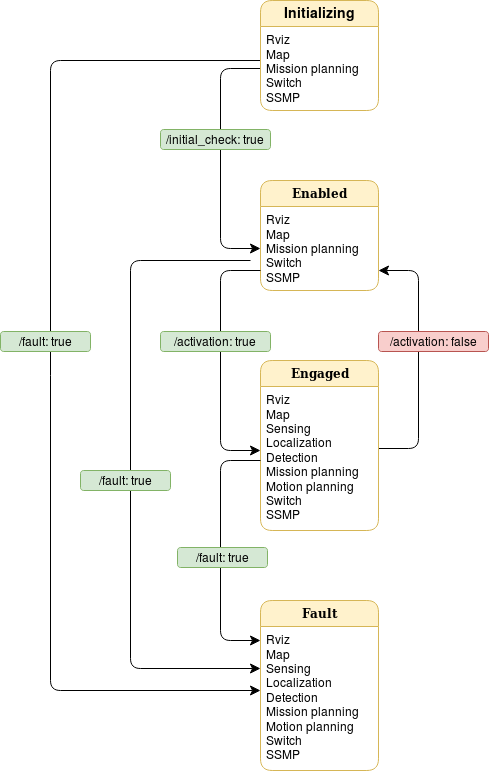

The diagram above was exported from draw.io. Its source (the exported page's mxGraphModel, read from the mxfile embedded in the PNG):
<mxGraphModel dx="2522" dy="784" grid="1" gridSize="10" guides="1" tooltips="1" connect="1" arrows="1" fold="1" page="1" pageScale="1" pageWidth="1100" pageHeight="850" background="#ffffff" math="0" shadow="0">
  <root>
    <mxCell id="0" />
    <mxCell id="1" parent="0" />
    <mxCell id="21ea969265ad0168-33" style="edgeStyle=orthogonalEdgeStyle;html=1;labelBackgroundColor=none;startFill=0;startSize=8;endFill=1;endSize=8;fontFamily=Verdana;fontSize=12;" parent="1" edge="1">
      <mxGeometry relative="1" as="geometry">
        <Array as="points">
          <mxPoint x="398" y="528" />
          <mxPoint x="398" y="350" />
        </Array>
        <mxPoint x="358" y="528" as="sourcePoint" />
        <mxPoint x="358" y="350" as="targetPoint" />
      </mxGeometry>
    </mxCell>
    <mxCell id="21ea969265ad0168-36" style="edgeStyle=orthogonalEdgeStyle;html=1;labelBackgroundColor=none;startFill=0;startSize=8;endFill=1;endSize=8;fontFamily=Verdana;fontSize=12;entryX=0;entryY=0.5;entryDx=0;entryDy=0;exitX=0;exitY=0.5;exitDx=0;exitDy=0;" parent="1" source="21ea969265ad0168-7" target="HfT32IPEmZCSfFxJjtzp-4" edge="1">
      <mxGeometry relative="1" as="geometry">
        <mxPoint x="332" y="266" as="targetPoint" />
        <Array as="points">
          <mxPoint x="200" y="148" />
          <mxPoint x="200" y="328" />
        </Array>
      </mxGeometry>
    </mxCell>
    <mxCell id="21ea969265ad0168-41" style="edgeStyle=orthogonalEdgeStyle;html=1;exitX=0;exitY=0.405;labelBackgroundColor=none;startFill=0;startSize=8;endFill=1;endSize=8;fontFamily=Verdana;fontSize=12;exitDx=0;exitDy=0;exitPerimeter=0;" parent="1" source="21ea969265ad0168-7" target="HfT32IPEmZCSfFxJjtzp-8" edge="1">
      <mxGeometry relative="1" as="geometry">
        <mxPoint x="412" y="165" as="sourcePoint" />
        <mxPoint x="230" y="780" as="targetPoint" />
        <Array as="points">
          <mxPoint x="30" y="140" />
          <mxPoint x="30" y="770" />
        </Array>
      </mxGeometry>
    </mxCell>
    <mxCell id="21ea969265ad0168-42" style="edgeStyle=orthogonalEdgeStyle;html=1;labelBackgroundColor=none;startFill=0;startSize=8;endFill=1;endSize=8;fontFamily=Verdana;fontSize=12;" parent="1" target="HfT32IPEmZCSfFxJjtzp-8" edge="1">
      <mxGeometry relative="1" as="geometry">
        <Array as="points">
          <mxPoint x="110" y="340" />
          <mxPoint x="110" y="748" />
        </Array>
        <mxPoint x="230" y="340" as="sourcePoint" />
        <mxPoint x="220" y="740" as="targetPoint" />
      </mxGeometry>
    </mxCell>
    <mxCell id="HfT32IPEmZCSfFxJjtzp-9" value="/initial_check: true" style="rounded=1;whiteSpace=wrap;html=1;fillColor=#d5e8d4;strokeColor=#82b366;" vertex="1" parent="1">
      <mxGeometry x="140" y="209" width="110" height="20" as="geometry" />
    </mxCell>
    <mxCell id="21ea969265ad0168-6" value="&lt;b&gt;&lt;font style=&quot;font-size: 14px&quot; face=&quot;Helvetica&quot;&gt;Initializing&lt;/font&gt;&lt;/b&gt;" style="swimlane;html=1;fontStyle=0;childLayout=stackLayout;horizontal=1;startSize=26;fillColor=#fff2cc;horizontalStack=0;resizeParent=1;resizeLast=0;collapsible=1;marginBottom=0;swimlaneFillColor=#ffffff;align=center;rounded=1;shadow=0;comic=0;labelBackgroundColor=none;strokeWidth=1;fontFamily=Verdana;fontSize=12;strokeColor=#d6b656;" parent="1" vertex="1">
      <mxGeometry x="240" y="80" width="118" height="110" as="geometry" />
    </mxCell>
    <mxCell id="21ea969265ad0168-7" value="&lt;div&gt;Rviz&lt;/div&gt;&lt;div&gt;Map&lt;/div&gt;&lt;div&gt;Mission planning&lt;/div&gt;&lt;div&gt;Switch&lt;br&gt;&lt;/div&gt;&lt;div&gt;SSMP&lt;br&gt;&lt;/div&gt;" style="text;html=1;strokeColor=none;fillColor=none;spacingLeft=4;spacingRight=4;whiteSpace=wrap;overflow=hidden;rotatable=0;points=[[0,0.5],[1,0.5]];portConstraint=eastwest;" parent="21ea969265ad0168-6" vertex="1">
      <mxGeometry y="26" width="118" height="84" as="geometry" />
    </mxCell>
    <mxCell id="HfT32IPEmZCSfFxJjtzp-3" value="&lt;b&gt;Enabled&lt;/b&gt;" style="swimlane;html=1;fontStyle=0;childLayout=stackLayout;horizontal=1;startSize=26;fillColor=#fff2cc;horizontalStack=0;resizeParent=1;resizeLast=0;collapsible=1;marginBottom=0;swimlaneFillColor=#ffffff;align=center;rounded=1;shadow=0;comic=0;labelBackgroundColor=none;strokeWidth=1;fontFamily=Verdana;fontSize=12;strokeColor=#d6b656;" vertex="1" parent="1">
      <mxGeometry x="240" y="260" width="118" height="110" as="geometry" />
    </mxCell>
    <mxCell id="HfT32IPEmZCSfFxJjtzp-4" value="&lt;div&gt;Rviz&lt;/div&gt;&lt;div&gt;Map&lt;/div&gt;&lt;div&gt;Mission planning&lt;/div&gt;&lt;div&gt;Switch&lt;/div&gt;&lt;div&gt;SSMP&lt;br&gt;&lt;/div&gt;" style="text;html=1;strokeColor=none;fillColor=none;spacingLeft=4;spacingRight=4;whiteSpace=wrap;overflow=hidden;rotatable=0;points=[[0,0.5],[1,0.5]];portConstraint=eastwest;" vertex="1" parent="HfT32IPEmZCSfFxJjtzp-3">
      <mxGeometry y="26" width="118" height="84" as="geometry" />
    </mxCell>
    <mxCell id="HfT32IPEmZCSfFxJjtzp-5" value="&lt;b&gt;Engaged&lt;/b&gt;" style="swimlane;html=1;fontStyle=0;childLayout=stackLayout;horizontal=1;startSize=26;fillColor=#fff2cc;horizontalStack=0;resizeParent=1;resizeLast=0;collapsible=1;marginBottom=0;swimlaneFillColor=#ffffff;align=center;rounded=1;shadow=0;comic=0;labelBackgroundColor=none;strokeWidth=1;fontFamily=Verdana;fontSize=12;strokeColor=#d6b656;" vertex="1" parent="1">
      <mxGeometry x="240" y="440" width="118" height="170" as="geometry" />
    </mxCell>
    <mxCell id="HfT32IPEmZCSfFxJjtzp-6" value="&lt;div&gt;Rviz&lt;/div&gt;&lt;div&gt;Map&lt;/div&gt;&lt;div&gt;Sensing&lt;/div&gt;&lt;div&gt;Localization&lt;/div&gt;&lt;div&gt;Detection&lt;br&gt;&lt;/div&gt;&lt;div&gt;Mission planning&lt;/div&gt;&lt;div&gt;&lt;div&gt;Motion planning&lt;/div&gt;Switch&lt;br&gt;&lt;/div&gt;&lt;div&gt;SSMP&lt;br&gt;&lt;/div&gt;" style="text;html=1;strokeColor=none;fillColor=none;spacingLeft=4;spacingRight=4;whiteSpace=wrap;overflow=hidden;rotatable=0;points=[[0,0.5],[1,0.5]];portConstraint=eastwest;" vertex="1" parent="HfT32IPEmZCSfFxJjtzp-5">
      <mxGeometry y="26" width="118" height="144" as="geometry" />
    </mxCell>
    <mxCell id="HfT32IPEmZCSfFxJjtzp-7" value="&lt;b&gt;Fault&lt;/b&gt;" style="swimlane;html=1;fontStyle=0;childLayout=stackLayout;horizontal=1;startSize=26;fillColor=#fff2cc;horizontalStack=0;resizeParent=1;resizeLast=0;collapsible=1;marginBottom=0;swimlaneFillColor=#ffffff;align=center;rounded=1;shadow=0;comic=0;labelBackgroundColor=none;strokeWidth=1;fontFamily=Verdana;fontSize=12;strokeColor=#d6b656;" vertex="1" parent="1">
      <mxGeometry x="240" y="680" width="118" height="170" as="geometry" />
    </mxCell>
    <mxCell id="HfT32IPEmZCSfFxJjtzp-8" value="&lt;div&gt;Rviz&lt;/div&gt;&lt;div&gt;Map&lt;/div&gt;&lt;div&gt;Sensing&lt;/div&gt;&lt;div&gt;Localization&lt;/div&gt;&lt;div&gt;Detection&lt;br&gt;&lt;/div&gt;&lt;div&gt;Mission planning&lt;/div&gt;&lt;div&gt;&lt;div&gt;Motion planning&lt;/div&gt;Switch&lt;br&gt;&lt;/div&gt;&lt;div&gt;SSMP&lt;br&gt;&lt;/div&gt;" style="text;html=1;strokeColor=none;fillColor=none;spacingLeft=4;spacingRight=4;whiteSpace=wrap;overflow=hidden;rotatable=0;points=[[0,0.5],[1,0.5]];portConstraint=eastwest;" vertex="1" parent="HfT32IPEmZCSfFxJjtzp-7">
      <mxGeometry y="26" width="118" height="144" as="geometry" />
    </mxCell>
    <mxCell id="HfT32IPEmZCSfFxJjtzp-11" style="edgeStyle=orthogonalEdgeStyle;html=1;labelBackgroundColor=none;startFill=0;startSize=8;endFill=1;endSize=8;fontFamily=Verdana;fontSize=12;entryX=0;entryY=0.5;entryDx=0;entryDy=0;exitX=0;exitY=0.5;exitDx=0;exitDy=0;" edge="1" parent="1">
      <mxGeometry relative="1" as="geometry">
        <mxPoint x="240" y="350" as="sourcePoint" />
        <mxPoint x="240" y="530" as="targetPoint" />
        <Array as="points">
          <mxPoint x="200" y="350" />
          <mxPoint x="200" y="530" />
        </Array>
      </mxGeometry>
    </mxCell>
    <mxCell id="HfT32IPEmZCSfFxJjtzp-12" value="/activation: true" style="rounded=1;whiteSpace=wrap;html=1;fillColor=#d5e8d4;strokeColor=#82b366;" vertex="1" parent="1">
      <mxGeometry x="140" y="411" width="110" height="20" as="geometry" />
    </mxCell>
    <mxCell id="HfT32IPEmZCSfFxJjtzp-13" value="/activation: false" style="rounded=1;whiteSpace=wrap;html=1;fillColor=#f8cecc;strokeColor=#b85450;" vertex="1" parent="1">
      <mxGeometry x="358" y="411" width="110" height="20" as="geometry" />
    </mxCell>
    <mxCell id="HfT32IPEmZCSfFxJjtzp-14" style="edgeStyle=orthogonalEdgeStyle;html=1;labelBackgroundColor=none;startFill=0;startSize=8;endFill=1;endSize=8;fontFamily=Verdana;fontSize=12;entryX=0;entryY=0.5;entryDx=0;entryDy=0;exitX=0;exitY=0.5;exitDx=0;exitDy=0;" edge="1" parent="1">
      <mxGeometry relative="1" as="geometry">
        <mxPoint x="240" y="540" as="sourcePoint" />
        <mxPoint x="240" y="720" as="targetPoint" />
        <Array as="points">
          <mxPoint x="200" y="540" />
          <mxPoint x="200" y="720" />
        </Array>
      </mxGeometry>
    </mxCell>
    <mxCell id="HfT32IPEmZCSfFxJjtzp-15" value="/fault: true" style="rounded=1;whiteSpace=wrap;html=1;fillColor=#d5e8d4;strokeColor=#82b366;" vertex="1" parent="1">
      <mxGeometry x="157" y="627" width="90" height="20" as="geometry" />
    </mxCell>
    <mxCell id="HfT32IPEmZCSfFxJjtzp-16" value="/fault: true" style="rounded=1;whiteSpace=wrap;html=1;fillColor=#d5e8d4;strokeColor=#82b366;" vertex="1" parent="1">
      <mxGeometry x="-20" y="411" width="90" height="20" as="geometry" />
    </mxCell>
    <mxCell id="HfT32IPEmZCSfFxJjtzp-17" value="/fault: true" style="rounded=1;whiteSpace=wrap;html=1;fillColor=#d5e8d4;strokeColor=#82b366;" vertex="1" parent="1">
      <mxGeometry x="60" y="550" width="90" height="20" as="geometry" />
    </mxCell>
  </root>
</mxGraphModel>